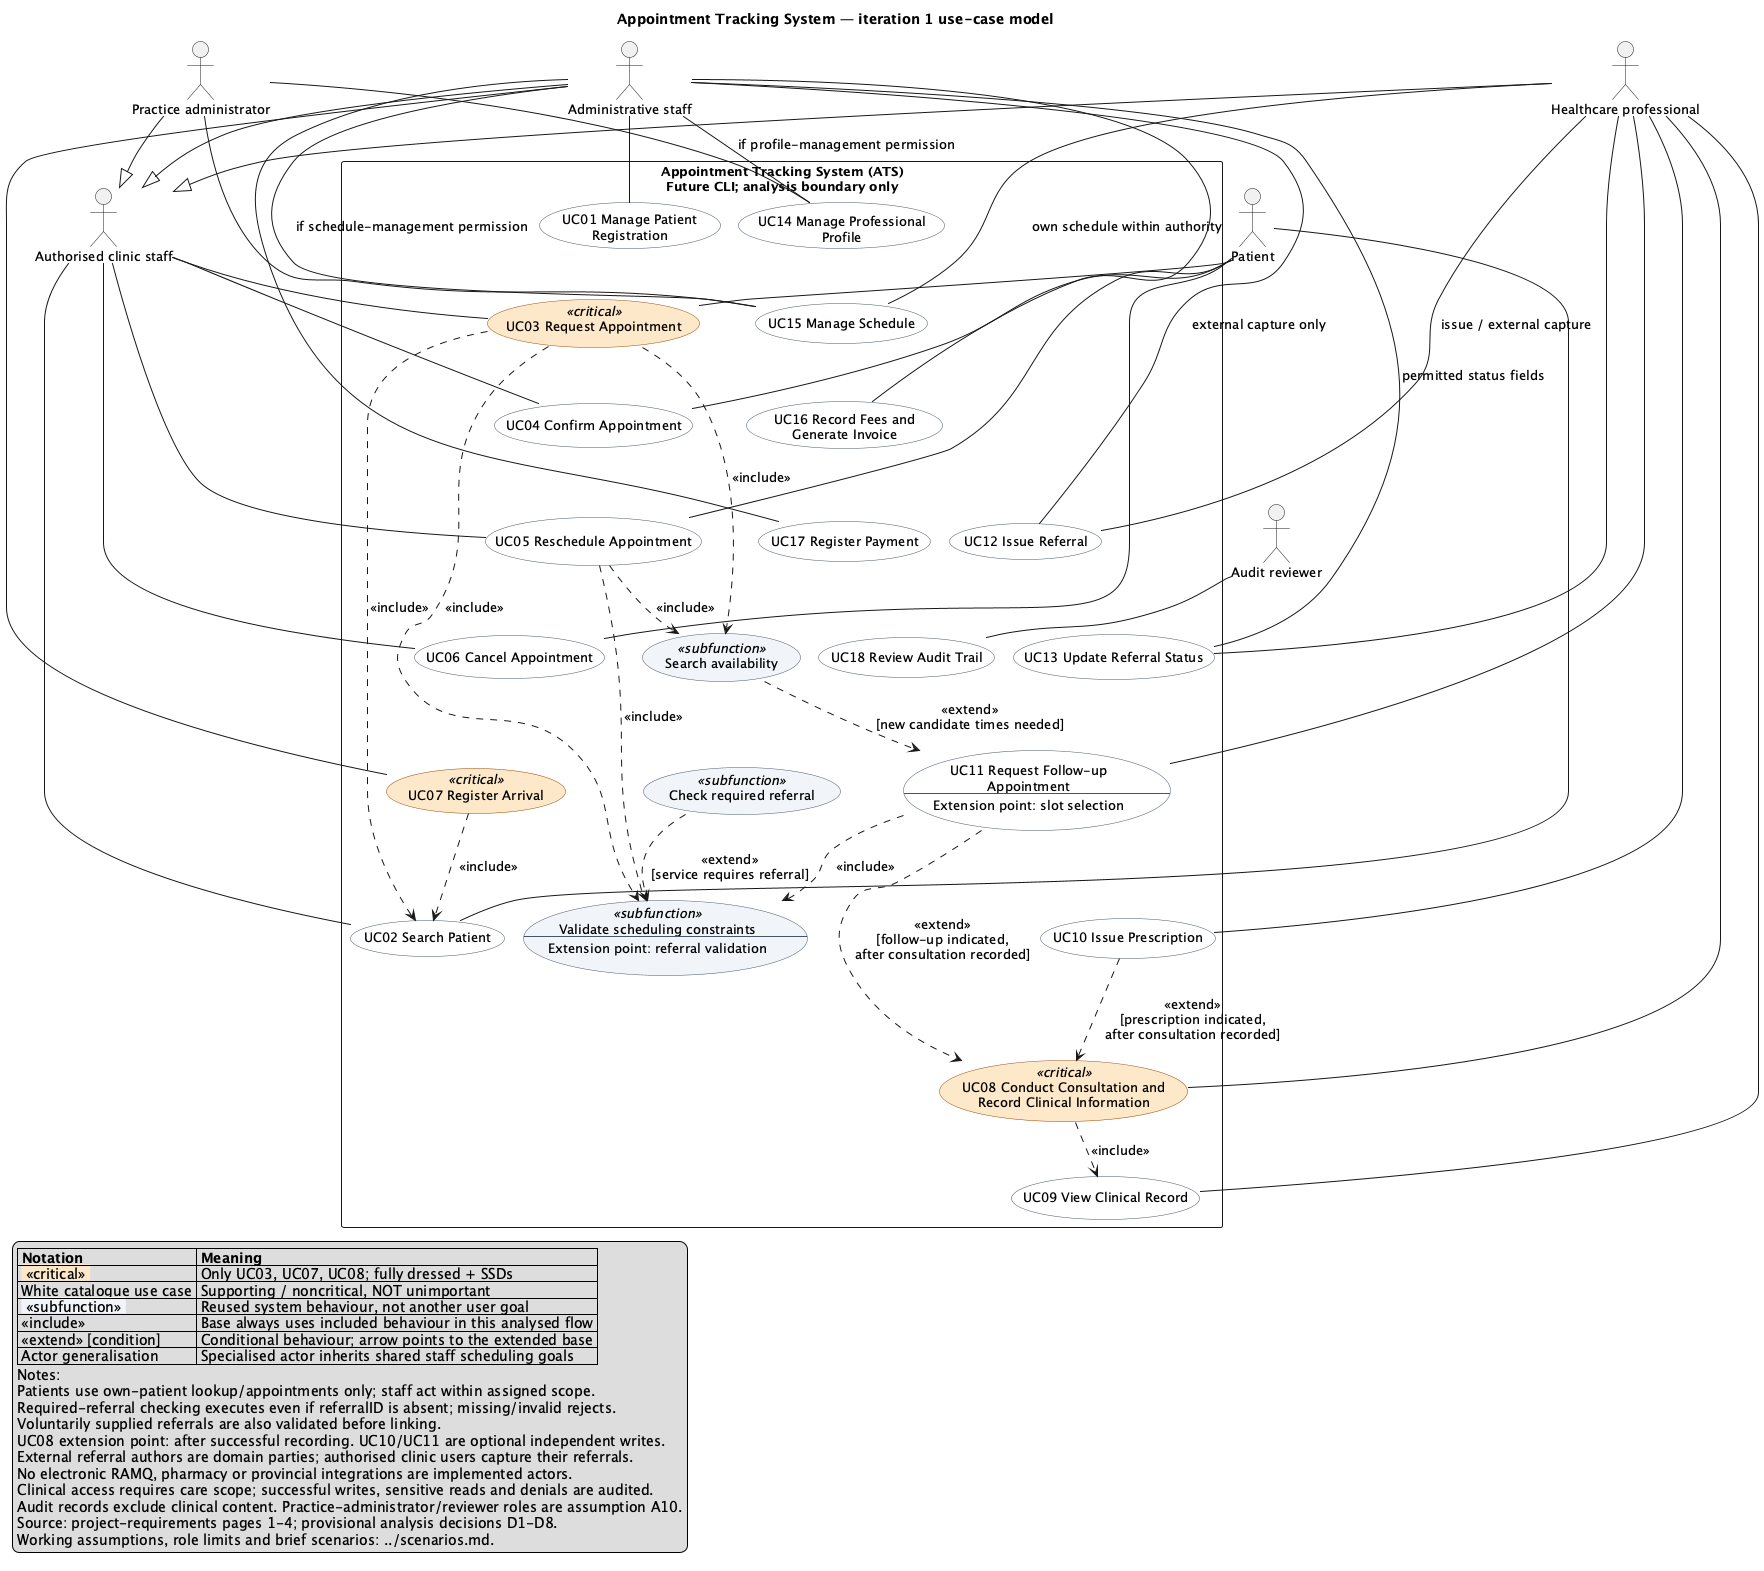

The diagram above was rendered by PlantUML. Its source (embedded in the PNG):
@startuml
!pragma layout smetana
top to bottom direction
title Appointment Tracking System — iteration 1 use-case model
skinparam shadowing false
skinparam packageStyle rectangle
skinparam defaultFontSize 13
skinparam nodesep 30
skinparam ranksep 45
skinparam usecase {
  BackgroundColor White
  BorderColor #475569
  BackgroundColor<<critical>> #FDE8C8
  BorderColor<<critical>> #9A4800
  BackgroundColor<<subfunction>> #F1F5F9
}

actor Patient
actor "Authorised clinic staff" as Staff
actor "Administrative staff" as Admin
actor "Healthcare professional" as Professional
actor "Practice administrator" as Manager
actor "Audit reviewer" as Reviewer
Admin --|> Staff
Professional --|> Staff
Manager --|> Staff

rectangle "Appointment Tracking System (ATS)\nFuture CLI; analysis boundary only" {
  usecase "UC01 Manage Patient\nRegistration" as UC01
  usecase "UC02 Search Patient" as UC02
  usecase "UC03 Request Appointment" as UC03 <<critical>>
  usecase "UC04 Confirm Appointment" as UC04
  usecase "UC05 Reschedule Appointment" as UC05
  usecase "UC06 Cancel Appointment" as UC06
  usecase "UC07 Register Arrival" as UC07 <<critical>>
  usecase "UC08 Conduct Consultation and\nRecord Clinical Information" as UC08 <<critical>>
  usecase "UC09 View Clinical Record" as UC09
  usecase "UC10 Issue Prescription" as UC10
  usecase "UC11 Request Follow-up\nAppointment\n--\nExtension point: slot selection" as UC11
  usecase "UC12 Issue Referral" as UC12
  usecase "UC13 Update Referral Status" as UC13
  usecase "UC14 Manage Professional\nProfile" as UC14
  usecase "UC15 Manage Schedule" as UC15
  usecase "UC16 Record Fees and\nGenerate Invoice" as UC16
  usecase "UC17 Register Payment" as UC17
  usecase "UC18 Review Audit Trail" as UC18
  usecase "Search availability" as Availability <<subfunction>>
  usecase "Validate scheduling constraints\n--\nExtension point: referral validation" as Validate <<subfunction>>
  usecase "Check required referral" as ReferralCheck <<subfunction>>
}

Patient -- UC02
Patient -- UC03
Patient -- UC04
Patient -- UC05
Patient -- UC06
Staff -- UC02
Staff -- UC03
Staff -- UC04
Staff -- UC05
Staff -- UC06
Admin -- UC01
Admin -- UC07
Admin -- UC12 : external capture only
Admin -- UC13 : permitted status fields
Admin -- UC16
Admin -- UC17
Professional -- UC08
Professional -- UC09
Professional -- UC10
Professional -- UC11
Professional -- UC12 : issue / external capture
Professional -- UC13
Professional -- UC15 : own schedule within authority
Admin -- UC14 : if profile-management permission
Admin -- UC15 : if schedule-management permission
Manager -- UC14
Manager -- UC15
Reviewer -- UC18

UC03 ..> UC02 : <<include>>
UC07 ..> UC02 : <<include>>
UC03 ..> Availability : <<include>>
UC05 ..> Availability : <<include>>
Availability ..> UC11 : <<extend>>\n[new candidate times needed]
UC03 ..> Validate : <<include>>
UC05 ..> Validate : <<include>>
UC11 ..> Validate : <<include>>
ReferralCheck ..> Validate : <<extend>>\n[service requires referral]
UC08 ..> UC09 : <<include>>
UC10 ..> UC08 : <<extend>>\n[prescription indicated,\nafter consultation recorded]
UC11 ..> UC08 : <<extend>>\n[follow-up indicated,\nafter consultation recorded]

' Invisible layout guides do not represent use-case relationships.
UC01 -[hidden]down-> UC03
UC03 -[hidden]down-> UC04
UC04 -[hidden]down-> UC05
UC05 -[hidden]down-> UC06
UC06 -[hidden]down-> UC07
UC14 -[hidden]down-> UC15
UC15 -[hidden]down-> UC16
UC16 -[hidden]down-> UC17
UC17 -[hidden]down-> UC18
UC12 -[hidden]down-> UC13
UC13 -[hidden]down-> UC11
UC11 -[hidden]down-> UC10

legend bottom left
  |= Notation |= Meaning |
  | <back:#FDE8C8> <<critical>> </back> | Only UC03, UC07, UC08; fully dressed + SSDs |
  | White catalogue use case | Supporting / noncritical, NOT unimportant |
  | <back:#F1F5F9> <<subfunction>> </back> | Reused system behaviour, not another user goal |
  | <<include>> | Base always uses included behaviour in this analysed flow |
  | <<extend>> [condition] | Conditional behaviour; arrow points to the extended base |
  | Actor generalisation | Specialised actor inherits shared staff scheduling goals |
  Notes:
  Patients use own-patient lookup/appointments only; staff act within assigned scope.
  Required-referral checking executes even if referralID is absent; missing/invalid rejects.
  Voluntarily supplied referrals are also validated before linking.
  UC08 extension point: after successful recording. UC10/UC11 are optional independent writes.
  External referral authors are domain parties; authorised clinic users capture their referrals.
  No electronic RAMQ, pharmacy or provincial integrations are implemented actors.
  Clinical access requires care scope; successful writes, sensitive reads and denials are audited.
  Audit records exclude clinical content. Practice-administrator/reviewer roles are assumption A10.
  Source: project-requirements pages 1-4; provisional analysis decisions D1-D8.
  Working assumptions, role limits and brief scenarios: ../scenarios.md.
endlegend
@enduml